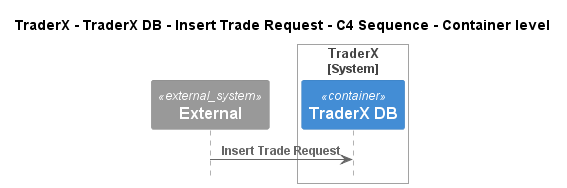

The diagram above was rendered by PlantUML. Its source (embedded in the PNG):
@startuml
!pragma layout smetana
!include ..\..\..\..\..\..\..\.c4s\C4_Sequence.puml

title TraderX - TraderX DB - Insert Trade Request - C4 Sequence - Container level

System_Ext(C4InterFlow.SoftwareSystems.ExternalSystem, "External", "")

System_Boundary(TraderX.SoftwareSystems.TraderX, "TraderX")
    ContainerDb(TraderX.SoftwareSystems.TraderX.Containers.TraderXDB, "TraderX DB", "", "Database which stores account")
Boundary_End()

Rel(C4InterFlow.SoftwareSystems.ExternalSystem, TraderX.SoftwareSystems.TraderX.Containers.TraderXDB, "Insert Trade Request")


@enduml